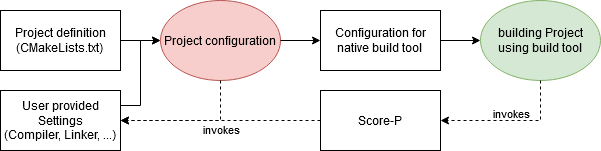

The diagram above was exported from draw.io. Its source (the exported page's mxGraphModel, read from the mxfile embedded in the PNG):
<mxGraphModel dx="1434" dy="764" grid="1" gridSize="10" guides="1" tooltips="1" connect="1" arrows="1" fold="1" page="1" pageScale="1" pageWidth="827" pageHeight="1169" math="0" shadow="0">
  <root>
    <mxCell id="0" />
    <mxCell id="1" parent="0" />
    <mxCell id="MTR-WNK-VjHmBYKYjekf-1" value="&lt;div&gt;Project definition&lt;/div&gt;&lt;div&gt;(CMakeLists.txt)&lt;br&gt;&lt;/div&gt;" style="rounded=0;whiteSpace=wrap;html=1;" vertex="1" parent="1">
      <mxGeometry x="110" y="90" width="120" height="60" as="geometry" />
    </mxCell>
    <mxCell id="MTR-WNK-VjHmBYKYjekf-5" value="&lt;div&gt;User provided Settings&lt;/div&gt;&lt;div&gt;(Compiler, Linker, ...)&lt;br&gt;&lt;/div&gt;" style="rounded=0;whiteSpace=wrap;html=1;" vertex="1" parent="1">
      <mxGeometry x="110" y="170" width="120" height="60" as="geometry" />
    </mxCell>
    <mxCell id="MTR-WNK-VjHmBYKYjekf-6" value="Project configuration" style="ellipse;whiteSpace=wrap;html=1;fillColor=#f8cecc;strokeColor=#b85450;" vertex="1" parent="1">
      <mxGeometry x="270" y="80" width="120" height="80" as="geometry" />
    </mxCell>
    <mxCell id="MTR-WNK-VjHmBYKYjekf-8" value="" style="endArrow=classic;html=1;rounded=0;exitX=1;exitY=0.5;exitDx=0;exitDy=0;entryX=0;entryY=0.5;entryDx=0;entryDy=0;edgeStyle=elbowEdgeStyle;" edge="1" parent="1" source="MTR-WNK-VjHmBYKYjekf-1" target="MTR-WNK-VjHmBYKYjekf-6">
      <mxGeometry width="50" height="50" relative="1" as="geometry">
        <mxPoint x="440" y="350" as="sourcePoint" />
        <mxPoint x="490" y="300" as="targetPoint" />
      </mxGeometry>
    </mxCell>
    <mxCell id="MTR-WNK-VjHmBYKYjekf-10" value="&lt;div&gt;Configuration for&lt;/div&gt;&lt;div&gt;native build tool&lt;br&gt;&lt;/div&gt;" style="rounded=0;whiteSpace=wrap;html=1;" vertex="1" parent="1">
      <mxGeometry x="430" y="90" width="120" height="60" as="geometry" />
    </mxCell>
    <mxCell id="MTR-WNK-VjHmBYKYjekf-11" value="" style="endArrow=classic;html=1;rounded=0;exitX=1;exitY=0.5;exitDx=0;exitDy=0;entryX=0;entryY=0.5;entryDx=0;entryDy=0;" edge="1" parent="1" source="MTR-WNK-VjHmBYKYjekf-6" target="MTR-WNK-VjHmBYKYjekf-10">
      <mxGeometry width="50" height="50" relative="1" as="geometry">
        <mxPoint x="440" y="320" as="sourcePoint" />
        <mxPoint x="490" y="270" as="targetPoint" />
      </mxGeometry>
    </mxCell>
    <mxCell id="MTR-WNK-VjHmBYKYjekf-12" value="&lt;div&gt;building Project&lt;/div&gt;&lt;div&gt;using build tool&lt;br&gt;&lt;/div&gt;" style="ellipse;whiteSpace=wrap;html=1;fillColor=#d5e8d4;strokeColor=#82b366;" vertex="1" parent="1">
      <mxGeometry x="590" y="80" width="120" height="80" as="geometry" />
    </mxCell>
    <mxCell id="MTR-WNK-VjHmBYKYjekf-13" value="" style="endArrow=classic;html=1;rounded=0;exitX=1;exitY=0.5;exitDx=0;exitDy=0;entryX=0;entryY=0.5;entryDx=0;entryDy=0;" edge="1" parent="1" source="MTR-WNK-VjHmBYKYjekf-10" target="MTR-WNK-VjHmBYKYjekf-12">
      <mxGeometry width="50" height="50" relative="1" as="geometry">
        <mxPoint x="440" y="320" as="sourcePoint" />
        <mxPoint x="490" y="270" as="targetPoint" />
      </mxGeometry>
    </mxCell>
    <mxCell id="MTR-WNK-VjHmBYKYjekf-14" value="" style="endArrow=classic;html=1;rounded=0;exitX=1;exitY=0.25;exitDx=0;exitDy=0;entryX=0;entryY=0.5;entryDx=0;entryDy=0;edgeStyle=elbowEdgeStyle;" edge="1" parent="1" source="MTR-WNK-VjHmBYKYjekf-5" target="MTR-WNK-VjHmBYKYjekf-6">
      <mxGeometry width="50" height="50" relative="1" as="geometry">
        <mxPoint x="240" y="130" as="sourcePoint" />
        <mxPoint x="280" y="130" as="targetPoint" />
      </mxGeometry>
    </mxCell>
    <mxCell id="MTR-WNK-VjHmBYKYjekf-15" value="Score-P" style="rounded=0;whiteSpace=wrap;html=1;" vertex="1" parent="1">
      <mxGeometry x="430" y="170" width="120" height="60" as="geometry" />
    </mxCell>
    <mxCell id="MTR-WNK-VjHmBYKYjekf-16" value="" style="endArrow=classic;html=1;rounded=0;entryX=1;entryY=0.5;entryDx=0;entryDy=0;exitX=0.5;exitY=1;exitDx=0;exitDy=0;edgeStyle=elbowEdgeStyle;dashed=1;" edge="1" parent="1" source="MTR-WNK-VjHmBYKYjekf-12" target="MTR-WNK-VjHmBYKYjekf-15">
      <mxGeometry width="50" height="50" relative="1" as="geometry">
        <mxPoint x="440" y="320" as="sourcePoint" />
        <mxPoint x="490" y="270" as="targetPoint" />
        <Array as="points">
          <mxPoint x="650" y="180" />
        </Array>
      </mxGeometry>
    </mxCell>
    <mxCell id="MTR-WNK-VjHmBYKYjekf-18" value="invokes" style="edgeLabel;html=1;align=center;verticalAlign=middle;resizable=0;points=[];" vertex="1" connectable="0" parent="MTR-WNK-VjHmBYKYjekf-16">
      <mxGeometry y="-8" relative="1" as="geometry">
        <mxPoint as="offset" />
      </mxGeometry>
    </mxCell>
    <mxCell id="MTR-WNK-VjHmBYKYjekf-17" value="" style="endArrow=classic;html=1;rounded=0;entryX=1;entryY=0.5;entryDx=0;entryDy=0;exitX=0;exitY=0.5;exitDx=0;exitDy=0;dashed=1;" edge="1" parent="1" source="MTR-WNK-VjHmBYKYjekf-15" target="MTR-WNK-VjHmBYKYjekf-5">
      <mxGeometry width="50" height="50" relative="1" as="geometry">
        <mxPoint x="440" y="320" as="sourcePoint" />
        <mxPoint x="490" y="270" as="targetPoint" />
      </mxGeometry>
    </mxCell>
    <mxCell id="MTR-WNK-VjHmBYKYjekf-19" value="&lt;div&gt;invokes&lt;/div&gt;" style="edgeLabel;html=1;align=center;verticalAlign=middle;resizable=0;points=[];" vertex="1" connectable="0" parent="MTR-WNK-VjHmBYKYjekf-17">
      <mxGeometry y="8" relative="1" as="geometry">
        <mxPoint as="offset" />
      </mxGeometry>
    </mxCell>
    <mxCell id="MTR-WNK-VjHmBYKYjekf-22" value="" style="endArrow=classic;html=1;rounded=0;exitX=0.5;exitY=1;exitDx=0;exitDy=0;entryX=1;entryY=0.5;entryDx=0;entryDy=0;edgeStyle=elbowEdgeStyle;fillColor=#d5e8d4;strokeColor=#000000;strokeWidth=1;dashed=1;" edge="1" parent="1" source="MTR-WNK-VjHmBYKYjekf-6" target="MTR-WNK-VjHmBYKYjekf-5">
      <mxGeometry width="50" height="50" relative="1" as="geometry">
        <mxPoint x="440" y="320" as="sourcePoint" />
        <mxPoint x="490" y="270" as="targetPoint" />
        <Array as="points">
          <mxPoint x="330" y="180" />
        </Array>
      </mxGeometry>
    </mxCell>
  </root>
</mxGraphModel>